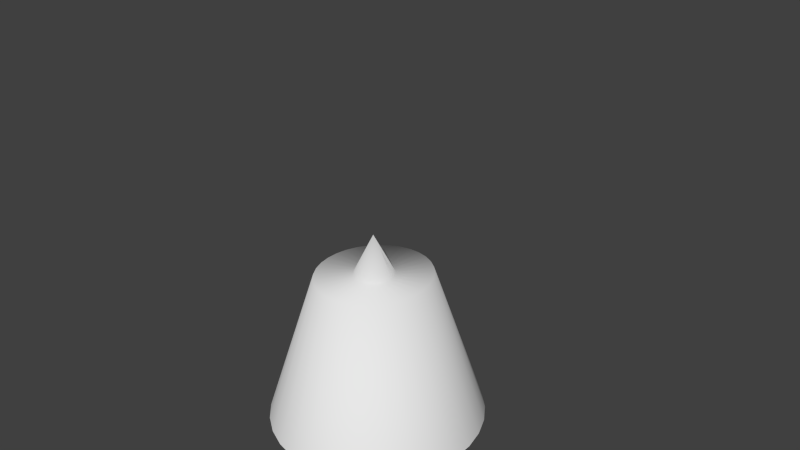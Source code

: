 # Source: Lamp.blend  (saved by Blender 2.74.0; exported with 4.5.12 LTS)
import bpy
from mathutils import Matrix  # noqa: F401  (used for matrix-valued properties, if any)

bpy.ops.wm.read_factory_settings(use_empty=True)
scene = bpy.context.scene
scene.name = 'Scene'

# ---- collections
col_collection_1 = bpy.data.collections.new('Collection 1'); scene.collection.children.link(col_collection_1)

# ---- world
world_world = bpy.data.worlds.new('World'); scene.world = world_world
world_world.color = (0.05088, 0.05088, 0.05088)
world_world.use_sun_shadow = False
world_world.sun_shadow_jitter_overblur = 0.0
world_world.cycles.sampling_method = 'MANUAL'
world_world.cycles.sample_map_resolution = 256

# ---- cameras
cam_camera = bpy.data.cameras.new('Camera')
cam_camera.clip_end = 100.0
cam_camera.lens = 35.0
cam_camera.sensor_width = 32.0
cam_camera.sensor_height = 18.0
cam_camera.ortho_scale = 7.314
cam_camera.dof.focus_distance = 0.0
cam_camera.dof.aperture_fstop = 128.0

# ---- meshes
me_cone = bpy.data.meshes.new('Cone')
me_cone.from_pydata([(-0.01525, 5.388, -8.652), (-0.01525, 2.924, -1.019), (1.036, 5.284, -8.652), (0.5179, 2.868, -1.019), (2.047, 4.978, -8.652), (1.031, 2.701, -1.019), (2.978, 4.48, -8.652), (1.503, 2.431, -1.019), (3.794, 3.81, -8.652), (1.917, 2.068, -1.019), (4.464, 2.993, -8.652), (2.257, 1.624, -1.019), (4.962, 2.062, -8.652), (2.509, 1.119, -1.019), (5.269, 1.051, -8.652), (2.665, 0.5704, -1.019), (5.372, 3.204e-08, -8.652), (2.717, 5.849e-07, -1.019), (5.269, -1.051, -8.652), (2.665, -0.5704, -1.019), (4.962, -2.062, -8.652), (2.509, -1.119, -1.019), (4.464, -2.993, -8.652), (2.257, -1.624, -1.019), (3.794, -3.81, -8.652), (1.917, -2.068, -1.019), (2.978, -4.48, -8.652), (1.503, -2.431, -1.019), (2.047, -4.978, -8.652), (1.031, -2.701, -1.019), (1.036, -5.284, -8.652), (0.5179, -2.868, -1.019), (-0.01525, -5.388, -8.652), (-0.01525, -2.924, -1.019), (-1.066, -5.284, -8.652), (-0.5484, -2.868, -1.019), (-2.077, -4.978, -8.652), (-1.061, -2.701, -1.019), (-3.008, -4.48, -8.652), (-1.533, -2.431, -1.019), (-3.825, -3.81, -8.652), (-1.948, -2.068, -1.019), (-4.495, -2.993, -8.652), (-2.287, -1.624, -1.019), (-4.993, -2.062, -8.652), (-2.54, -1.119, -1.019), (-5.299, -1.051, -8.652), (-2.695, -0.5704, -1.019), (-5.403, 4.828e-06, -8.652), (-2.748, 3.187e-06, -1.019), (-5.299, 1.051, -8.652), (-2.695, 0.5704, -1.019), (-4.993, 2.062, -8.652), (-2.54, 1.119, -1.019), (-4.495, 2.993, -8.652), (-2.287, 1.624, -1.019), (-3.825, 3.81, -8.652), (-1.948, 2.068, -1.019), (-3.008, 4.48, -8.652), (-1.533, 2.431, -1.019), (-2.077, 4.978, -8.652), (-1.061, 2.701, -1.019), (-1.066, 5.284, -8.652), (-0.5484, 2.868, -1.019), (0.0, 1.0, -1.0), (0.1951, 0.9808, -1.0), (0.3827, 0.9239, -1.0), (0.5556, 0.8315, -1.0), (0.7071, 0.7071, -1.0), (0.8315, 0.5556, -1.0), (0.9239, 0.3827, -1.0), (0.9808, 0.1951, -1.0), (1.0, 7.55e-08, -1.0), (0.0, 0.0, 1.0), (0.9808, -0.1951, -1.0), (0.9239, -0.3827, -1.0), (0.8315, -0.5556, -1.0), (0.7071, -0.7071, -1.0), (0.5556, -0.8315, -1.0), (0.3827, -0.9239, -1.0), (0.1951, -0.9808, -1.0), (-3.258e-07, -1.0, -1.0), (-0.1951, -0.9808, -1.0), (-0.3827, -0.9239, -1.0), (-0.5556, -0.8315, -1.0), (-0.7071, -0.7071, -1.0), (-0.8315, -0.5556, -1.0), (-0.9239, -0.3827, -1.0), (-0.9808, -0.1951, -1.0), (-1.0, 9.656e-07, -1.0), (-0.9808, 0.1951, -1.0), (-0.9239, 0.3827, -1.0), (-0.8315, 0.5556, -1.0), (-0.7071, 0.7071, -1.0), (-0.5556, 0.8315, -1.0), (-0.3827, 0.9239, -1.0), (-0.1951, 0.9808, -1.0), (0.4619, 0.1913, 0.0)], [], [(0, 1, 3, 2), (2, 3, 5, 4), (4, 5, 7, 6), (6, 7, 9, 8), (8, 9, 11, 10), (10, 11, 13, 12), (12, 13, 15, 14), (14, 15, 17, 16), (16, 17, 19, 18), (18, 19, 21, 20), (20, 21, 23, 22), (22, 23, 25, 24), (24, 25, 27, 26), (26, 27, 29, 28), (28, 29, 31, 30), (30, 31, 33, 32), (32, 33, 35, 34), (34, 35, 37, 36), (36, 37, 39, 38), (38, 39, 41, 40), (40, 41, 43, 42), (42, 43, 45, 44), (44, 45, 47, 46), (46, 47, 49, 48), (48, 49, 51, 50), (50, 51, 53, 52), (52, 53, 55, 54), (54, 55, 57, 56), (56, 57, 59, 58), (58, 59, 61, 60), (62, 63, 1, 0), (60, 61, 63, 62), (95, 73, 96), (64, 73, 65), (94, 73, 95), (93, 73, 94), (92, 73, 93), (91, 73, 92), (90, 73, 91), (89, 73, 90), (88, 73, 89), (87, 73, 88), (86, 73, 87), (85, 73, 86), (84, 73, 85), (83, 73, 84), (82, 73, 83), (81, 73, 82), (80, 73, 81), (79, 73, 80), (78, 73, 79), (77, 73, 78), (76, 73, 77), (75, 73, 76), (74, 73, 75), (72, 73, 74), (71, 73, 72), (70, 97, 73, 71), (69, 73, 97, 70), (68, 73, 69), (67, 73, 68), (66, 73, 67), (96, 73, 64), (65, 73, 66), (3, 65, 66, 5), (5, 66, 67, 7), (7, 67, 68, 9), (9, 68, 69, 11), (11, 69, 70, 13), (13, 70, 71, 15), (15, 71, 72, 17), (17, 72, 74, 19), (19, 74, 75, 21), (21, 75, 76, 23), (23, 76, 77, 25), (25, 77, 78, 27), (27, 78, 79, 29), (29, 79, 80, 31), (31, 80, 81, 33), (33, 81, 82, 35), (35, 82, 83, 37), (37, 83, 84, 39), (39, 84, 85, 41), (41, 85, 86, 43), (43, 86, 87, 45), (45, 87, 88, 47), (47, 88, 89, 49), (49, 89, 90, 51), (51, 90, 91, 53), (53, 91, 92, 55), (55, 92, 93, 57), (57, 93, 94, 59), (59, 94, 95, 61), (61, 95, 96, 63), (63, 96, 64, 1), (1, 64, 65, 3)])
me_cone.polygons.foreach_set('use_smooth', [True] * 96)
me_cone.use_remesh_preserve_volume = False
me_cone.use_remesh_preserve_attributes = False
me_cone.use_mirror_vertex_groups = False
me_cone.update()

# ---- objects
ob_cone = bpy.data.objects.new('Cone', me_cone)
ob_camera = bpy.data.objects.new('Camera', cam_camera)

# ---- transforms, parenting, visibility, modifiers, constraints
ob_cone.location = (0.0, 0.0, 0.0)
ob_cone.scale = (0.2801, 0.2801, 0.2801)
ob_cone.lineart.crease_threshold = 0.0
ob_camera.location = (7.481, -6.508, 5.344)
ob_camera.rotation_euler = (1.109, 0.01082, 0.8149)
ob_camera.lock_rotations_4d = False
ob_camera.empty_display_type = 'ARROWS'
ob_camera.color = (0.0, 0.0, 0.0, 0.0)
ob_camera.display_type = 'WIRE'
ob_camera.lineart.crease_threshold = 0.0

# ---- collection membership
col_collection_1.objects.link(ob_cone)
col_collection_1.objects.link(ob_camera)

# ---- scene / render settings (as saved in the file)
scene.camera = ob_camera
scene.frame_start = 1; scene.frame_end = 250; scene.frame_set(1)
scene.render.engine = 'BLENDER_EEVEE_NEXT'
scene.render.resolution_percentage = 50
scene.render.dither_intensity = 0.0
scene.cycles.use_denoising = False
scene.cycles.samples = 10
scene.cycles.sampling_pattern = 'TABULATED_SOBOL'
scene.cycles.light_sampling_threshold = 0.0
scene.cycles.use_adaptive_sampling = False
scene.cycles.use_light_tree = False
scene.cycles.blur_glossy = 0.0
scene.cycles.pixel_filter_type = 'GAUSSIAN'
scene.cycles.sample_clamp_indirect = 0.0
scene.view_settings.view_transform = 'Standard'
bpy.context.view_layer.update()

# ---- added for rendering (the .blend has no usable light): sun
light_auto_sun = bpy.data.lights.new('AutoSun', 'SUN')
light_auto_sun.energy = 3.0
light_auto_sun.angle = 0.0523599
ob_auto_sun = bpy.data.objects.new('AutoSun', light_auto_sun)
scene.collection.objects.link(ob_auto_sun)
ob_auto_sun.rotation_euler = (0.872665, 0.174533, 0.523599)
bpy.context.view_layer.update()
